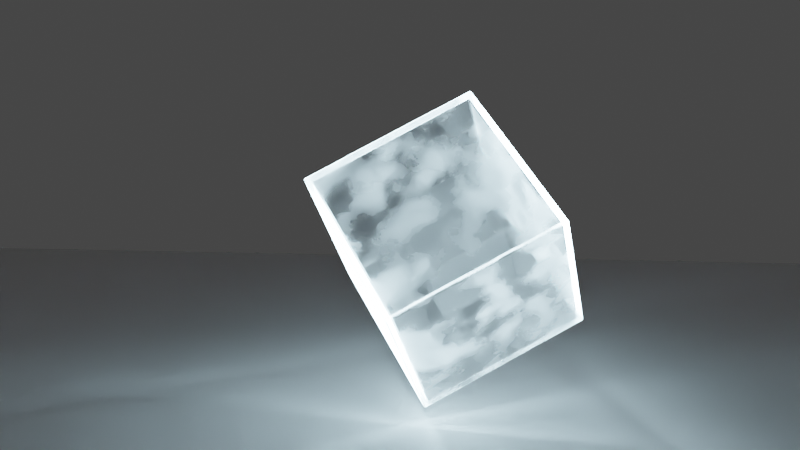# Source: spinold.blend  (saved by Blender 2.92.15; exported with 4.5.12 LTS)
import bpy
from mathutils import Matrix  # noqa: F401  (used for matrix-valued properties, if any)

bpy.ops.wm.read_factory_settings(use_empty=True)
scene = bpy.context.scene
scene.name = 'Scene'

# ---- collections
col_collection = bpy.data.collections.new('Collection'); scene.collection.children.link(col_collection)

# ---- materials (node trees are filled in below, after node groups)
mat_material = bpy.data.materials.new('Material')
mat_material.alpha_threshold = 0.0
mat_material.line_color = (0.0, 0.0, 0.0, 1.0)
mat_material_001 = bpy.data.materials.new('Material.001')

# ---- material node trees
mat_material.use_nodes = True; mat_material.node_tree.nodes.clear()
_N = mat_material.node_tree.nodes; _L = mat_material.node_tree.links
n0 = _N.new('ShaderNodeBsdfPrincipled'); n0.name = 'Principled BSDF'; n0.location = (-73, 363)
n0.distribution = 'GGX'
n0.subsurface_method = 'BURLEY'
n0.inputs[3].default_value = 1.45
n0.inputs[18].default_value = 1.0
n0.inputs[19].default_value = 0.0075
n0.inputs[20].default_value = 0.0
n0.inputs[27].default_value = (0.0, 0.0, 0.0, 1.0)
n0.inputs[28].default_value = 1.0
n1 = _N.new('ShaderNodeMixShader'); n1.name = 'Mix Shader'; n1.location = (531, 442)
n2 = _N.new('ShaderNodeEmission'); n2.name = 'Emission'; n2.location = (307, 230)
n2.inputs[0].default_value = (0.58, 0.8549, 1.0, 1.0)
n2.inputs[1].default_value = 50.0
n3 = _N.new('ShaderNodeLayerWeight'); n3.name = 'Layer Weight'; n3.location = (-79, 608)
n3.inputs[0].default_value = 0.03
n4 = _N.new('ShaderNodeOutputMaterial'); n4.name = 'Material Output'; n4.location = (809, 452)
n5 = _N.new('ShaderNodeValToRGB'); n5.name = 'ColorRamp'; n5.location = (170, 657)
while len(n5.color_ramp.elements) > 1: n5.color_ramp.elements.remove(n5.color_ramp.elements[-1])
n5.color_ramp.elements[0].position = 0.0; n5.color_ramp.elements[0].color = (0.0, 0.0, 0.0, 1.0)
_e = n5.color_ramp.elements.new(1.0); _e.color = (1.0, 1.0, 1.0, 1.0)
n6 = _N.new('ShaderNodeValToRGB'); n6.name = 'ColorRamp.001'; n6.location = (-408, 220)
while len(n6.color_ramp.elements) > 1: n6.color_ramp.elements.remove(n6.color_ramp.elements[-1])
n6.color_ramp.elements[0].position = 0.3848; n6.color_ramp.elements[0].color = (0.0, 0.0, 0.0, 1.0)
_e = n6.color_ramp.elements.new(0.8303); _e.color = (1.0, 1.0, 1.0, 1.0)
n7 = _N.new('ShaderNodeMapping'); n7.name = 'Mapping'; n7.location = (-809, 214)
n8 = _N.new('ShaderNodeTexNoise'); n8.name = 'Noise Texture'; n8.location = (-617, 217)
n8.inputs[2].default_value = 2.0
n8.inputs[3].default_value = 16.0
n9 = _N.new('ShaderNodeTexCoord'); n9.name = 'Texture Coordinate'; n9.location = (-1006, 214)
_L.new(n0.outputs[0], n1.inputs[1])
_L.new(n2.outputs[0], n1.inputs[2])
_L.new(n1.outputs[0], n4.inputs[0])
_L.new(n5.outputs[0], n1.inputs[0])
_L.new(n3.outputs[0], n5.inputs[0])
_L.new(n6.outputs[0], n0.inputs[2])
_L.new(n7.outputs[0], n8.inputs[0])
_L.new(n8.outputs[0], n6.inputs[0])
_L.new(n9.outputs[3], n7.inputs[0])
n4.is_active_output = True
mat_material_001.use_nodes = True; mat_material_001.node_tree.nodes.clear()
_N = mat_material_001.node_tree.nodes; _L = mat_material_001.node_tree.links
n0 = _N.new('ShaderNodeBsdfPrincipled'); n0.name = 'Principled BSDF'; n0.location = (10, 300)
n0.distribution = 'GGX'
n0.subsurface_method = 'BURLEY'
n0.inputs[1].default_value = 1.0
n0.inputs[3].default_value = 1.45
n0.inputs[27].default_value = (0.0, 0.0, 0.0, 1.0)
n0.inputs[28].default_value = 1.0
n1 = _N.new('ShaderNodeOutputMaterial'); n1.name = 'Material Output'; n1.location = (300, 300)
_L.new(n0.outputs[0], n1.inputs[0])
n1.is_active_output = True

# ---- world
world_world = bpy.data.worlds.new('World'); scene.world = world_world
world_world.use_nodes = True; world_world.node_tree.nodes.clear()
_N = world_world.node_tree.nodes; _L = world_world.node_tree.links
n0 = _N.new('ShaderNodeOutputWorld'); n0.name = 'World Output'; n0.location = (300, 300)
n1 = _N.new('ShaderNodeBackground'); n1.name = 'Background'; n1.location = (10, 300)
n1.inputs[0].default_value = (0.05088, 0.05088, 0.05088, 1.0)
_L.new(n1.outputs[0], n0.inputs[0])
n0.is_active_output = True
world_world.color = (0.05088, 0.05088, 0.05088)
world_world.use_sun_shadow = False
world_world.sun_shadow_jitter_overblur = 0.0

# ---- cameras
cam_camera_001 = bpy.data.cameras.new('Camera.001')

# ---- meshes
me_cube = bpy.data.meshes.new('Cube')
me_cube.from_pydata([(1.0, 1.0, 1.0), (1.0, 1.0, -1.0), (1.0, -1.0, 1.0), (1.0, -1.0, -1.0), (-1.0, 1.0, 1.0), (-1.0, 1.0, -1.0), (-1.0, -1.0, 1.0), (-1.0, -1.0, -1.0)], [], [(0, 4, 6, 2), (3, 2, 6, 7), (7, 6, 4, 5), (5, 1, 3, 7), (1, 0, 2, 3), (5, 4, 0, 1)])
_uv = me_cube.uv_layers.new(name='UVMap')
_uv.uv.foreach_set('vector', [0.625, 0.5, 0.875, 0.5, 0.875, 0.75, 0.625, 0.75, 0.375, 0.75, 0.625, 0.75, 0.625, 1.0, 0.375, 1.0, 0.375, 0.0, 0.625, 0.0, 0.625, 0.25, 0.375, 0.25, 0.125, 0.5, 0.375, 0.5, 0.375, 0.75, 0.125, 0.75, 0.375, 0.5, 0.625, 0.5, 0.625, 0.75, 0.375, 0.75, 0.375, 0.25, 0.625, 0.25, 0.625, 0.5, 0.375, 0.5])
me_cube.materials.append(mat_material)
me_cube.use_remesh_preserve_volume = False
me_cube.use_remesh_preserve_attributes = False
me_cube.use_mirror_vertex_groups = False
me_cube.update()
me_plane = bpy.data.meshes.new('Plane')
me_plane.from_pydata([(-1.0, -1.0, 0.0), (1.0, -1.0, 0.0), (-1.0, 1.0, 0.0), (1.0, 1.0, 0.0)], [], [(0, 1, 3, 2)])
_uv = me_plane.uv_layers.new(name='UVMap')
_uv.uv.foreach_set('vector', [0.0, 0.0, 1.0, 0.0, 1.0, 1.0, 0.0, 1.0])
me_plane.use_remesh_fix_poles = True
me_plane.use_remesh_preserve_attributes = False
me_plane.use_mirror_vertex_groups = False
me_plane.update()
me_cube_001 = bpy.data.meshes.new('Cube.001')
me_cube_001.from_pydata([(-1.0, -1.0, -1.0), (-1.0, -1.0, 1.0), (-1.0, 1.0, -1.0), (-1.0, 1.0, 1.0), (1.0, -1.0, -1.0), (1.0, -1.0, 1.0), (1.0, 1.0, -1.0), (1.0, 1.0, 1.0)], [], [(0, 1, 3, 2), (2, 3, 7, 6), (6, 7, 5, 4), (4, 5, 1, 0), (2, 6, 4, 0), (7, 3, 1, 5)])
_uv = me_cube_001.uv_layers.new(name='UVMap')
_uv.uv.foreach_set('vector', [0.375, 0.0, 0.625, 0.0, 0.625, 0.25, 0.375, 0.25, 0.375, 0.25, 0.625, 0.25, 0.625, 0.5, 0.375, 0.5, 0.375, 0.5, 0.625, 0.5, 0.625, 0.75, 0.375, 0.75, 0.375, 0.75, 0.625, 0.75, 0.625, 1.0, 0.375, 1.0, 0.125, 0.5, 0.375, 0.5, 0.375, 0.75, 0.125, 0.75, 0.625, 0.5, 0.875, 0.5, 0.875, 0.75, 0.625, 0.75])
me_cube_001.materials.append(mat_material_001)
me_cube_001.use_remesh_fix_poles = True
me_cube_001.use_remesh_preserve_attributes = False
me_cube_001.use_mirror_vertex_groups = False
me_cube_001.update()

# ---- objects
ob_cube = bpy.data.objects.new('Cube', me_cube)
ob_plane = bpy.data.objects.new('Plane', me_plane)
ob_camera = bpy.data.objects.new('Camera', cam_camera_001)
ob_cube_001 = bpy.data.objects.new('Cube.001', me_cube_001)

# ---- transforms, parenting, visibility, modifiers, constraints
ob_cube.location = (-0.07948, 0.0377, 3.774)
ob_cube.rotation_euler = (0.9632, -0.6392, -0.9254)
ob_cube.scale = (2.0, 2.0, 2.0)
ob_cube.lock_rotations_4d = False
ob_cube.empty_display_type = 'ARROWS'
ob_cube.lineart.crease_threshold = 0.0
_m = ob_cube.modifiers.new('Solidify', 'SOLIDIFY')
_m.thickness = 0.1
_m = ob_cube.modifiers.new('Bevel', 'BEVEL')
_m.width = 0.018
_m.width_pct = 0.018
_m.segments = 4
ob_plane.location = (0.0, 0.0, 0.0)
ob_plane.scale = (-19.61, -19.61, -19.61)
ob_plane.lineart.crease_threshold = 0.0
ob_camera.location = (-0.5173, 23.48, 8.014)
ob_camera.rotation_euler = (1.415, -0.008033, -3.078)
ob_camera.lineart.crease_threshold = 0.0
ob_cube_001.location = (-0.1971, -0.0777, 3.912)
ob_cube_001.rotation_euler = (0.9632, -0.6392, -0.9254)
ob_cube_001.scale = (0.903, 0.903, 0.903)
ob_cube_001.lineart.crease_threshold = 0.0

# ---- collection membership
col_collection.objects.link(ob_cube)
col_collection.objects.link(ob_plane)
col_collection.objects.link(ob_camera)
col_collection.objects.link(ob_cube_001)

# ---- scene / render settings (as saved in the file)
scene.camera = ob_camera
scene.frame_start = 1; scene.frame_end = 250; scene.frame_set(1)
scene.render.engine = 'CYCLES'
scene.cycles.use_denoising = False
scene.cycles.samples = 400
scene.cycles.sampling_pattern = 'TABULATED_SOBOL'
scene.cycles.use_adaptive_sampling = False
scene.cycles.use_light_tree = False
scene.view_settings.view_transform = 'Filmic'
bpy.context.view_layer.update()

